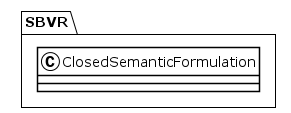

The diagram above was rendered by PlantUML. Its source (embedded in the PNG):
@startuml
!theme plain
package SBVR {
class ClosedSemanticFormulation {
}
}
@enduml